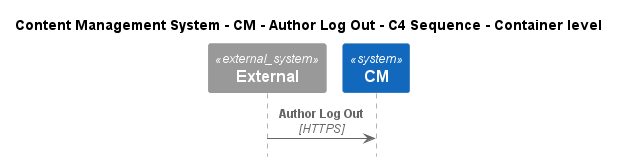

The diagram above was rendered by PlantUML. Its source (embedded in the PNG):
@startuml
!include ..\..\..\..\..\.c4s\C4_Sequence.puml

title Content Management System - CM - Author Log Out - C4 Sequence - Container level

System_Ext(C4InterFlow.SoftwareSystems.ExternalSystem, "External", "")
System(ContentManagementSystem.SoftwareSystems.CM, "CM", "Content Management System is used to manage the process of creating, organizing, editing, and publishing digital content.")

Rel(C4InterFlow.SoftwareSystems.ExternalSystem, ContentManagementSystem.SoftwareSystems.CM, "Author Log Out", "HTTPS")


@enduml